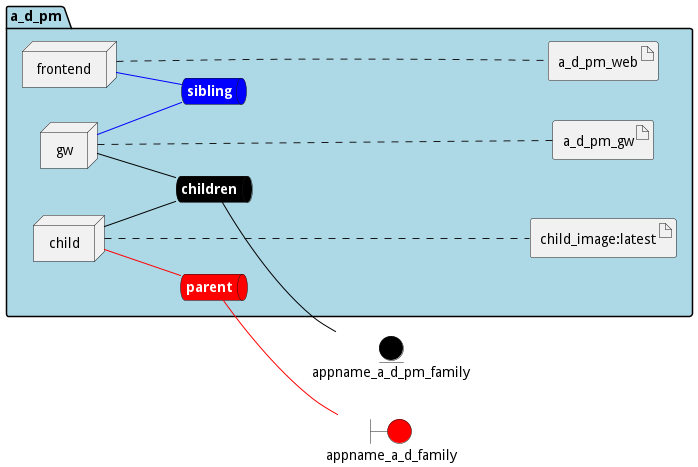

The diagram above was rendered by PlantUML. Its source (embedded in the PNG):
@startuml

left to right direction


boundary appname_a_d_family #red


entity appname_a_d_pm_family #black




package "a_d_pm" #lightblue {
    queue childrennet #black [
            <b><color:white>children</color></b>
    ]
    
    childrennet -[#black]- appname_a_d_pm_family
    
    queue siblingnet #blue [
            <b><color:white>sibling</color></b>
    ]
    
    queue parentnet #red [
            <b><color:white>parent</color></b>
    ]
    
    parentnet -[#red]- appname_a_d_family
    

node "child" as childService
node "frontend" as frontendService
node "gw" as gwService


        artifact "child_image:latest" as child_imagelatestimage
    
        artifact "a_d_pm_web" as a_d_pm_webimage
    
        artifact "a_d_pm_gw" as a_d_pm_gwimage
    
}

childService -[#black]- childrennet

childService -[#red]- parentnet

frontendService -[#blue]- siblingnet

gwService -[#black]- childrennet

gwService -[#blue]- siblingnet
childService .... child_imagelatestimage
frontendService .... a_d_pm_webimage
gwService .... a_d_pm_gwimage


@enduml